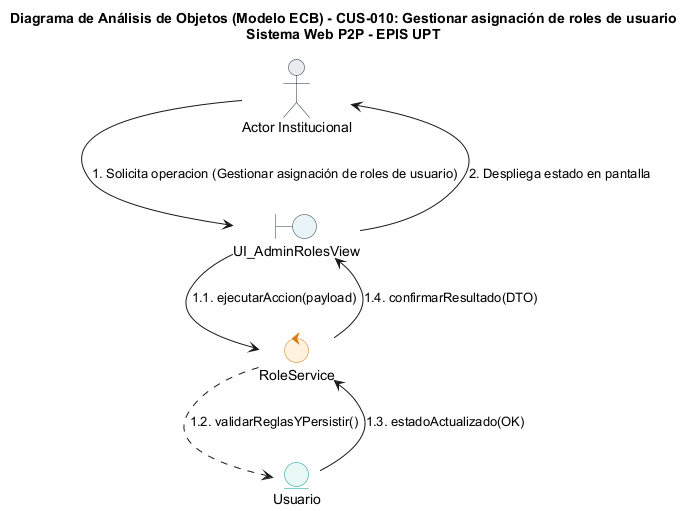

The diagram above was rendered by PlantUML. Its source (embedded in the PNG):
@startuml
title Diagrama de Análisis de Objetos (Modelo ECB) - CUS-010: Gestionar asignación de roles de usuario\nSistema Web P2P - EPIS UPT

skinparam shadowing false
skinparam roundcorner 8
skinparam defaultFontName Arial
skinparam fontSize 11

skinparam actor {
    BackgroundColor #E9ECEF
    BorderColor #1D2D44
}
skinparam boundary {
    BackgroundColor #E8F4F8
    BorderColor #2B3A42
}
skinparam control {
    BackgroundColor #FFF2DF
    BorderColor #D97706
}
skinparam entity {
    BackgroundColor #E8F8F5
    BorderColor #0D9488
}

actor "Actor Institucional" as ActUser
boundary "UI_AdminRolesView" as B_Main
control "RoleService" as C_Main
entity "Usuario" as E_Main

ActUser --> B_Main : 1. Solicita operacion (Gestionar asignación de roles de usuario)
B_Main --> C_Main : 1.1. ejecutarAccion(payload)
C_Main ..> E_Main : 1.2. validarReglasYPersistir()
E_Main --> C_Main : 1.3. estadoActualizado(OK)
C_Main --> B_Main : 1.4. confirmarResultado(DTO)
B_Main --> ActUser : 2. Despliega estado en pantalla
@enduml